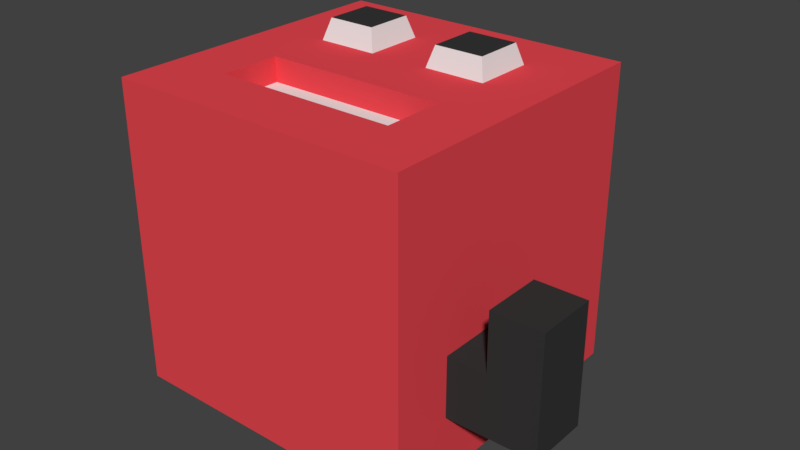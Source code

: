 # Source: Avatar.blend  (saved by Blender 2.79.0; exported with 4.5.12 LTS)
import bpy
from mathutils import Matrix  # noqa: F401  (used for matrix-valued properties, if any)

bpy.ops.wm.read_factory_settings(use_empty=True)
scene = bpy.context.scene
scene.name = 'Scene'

# ---- collections
col_collection_1 = bpy.data.collections.new('Collection 1'); scene.collection.children.link(col_collection_1)

# ---- materials (node trees are filled in below, after node groups)
mat_red = bpy.data.materials.new('Red')
mat_red.alpha_threshold = 0.0
mat_red.use_transparent_shadow = False
mat_red.diffuse_color = (0.8, 0.06232, 0.07908, 1.0)
mat_red.roughness = 0.5
mat_red.line_color = (0.0, 0.0, 0.0, 1.0)
mat_white = bpy.data.materials.new('White')
mat_white.alpha_threshold = 0.0
mat_white.use_transparent_shadow = False
mat_white.roughness = 0.5
mat_black = bpy.data.materials.new('Black')
mat_black.alpha_threshold = 0.0
mat_black.use_transparent_shadow = False
mat_black.diffuse_color = (0.03741, 0.03741, 0.03741, 1.0)
mat_black.roughness = 0.5

# ---- material node trees

# ---- world
world_world = bpy.data.worlds.new('World'); scene.world = world_world
world_world.color = (0.05088, 0.05088, 0.05088)
world_world.use_sun_shadow = False
world_world.sun_shadow_jitter_overblur = 0.0
world_world.cycles.sampling_method = 'MANUAL'

# ---- meshes
me_cube = bpy.data.meshes.new('Cube')
me_cube.from_pydata([(0.5033, 0.1541, 0.4307), (-0.4967, 0.1541, 0.4307), (-0.4967, 0.1541, -0.5693), (0.5033, 0.1541, -0.5693), (0.5033, 1.154, 0.4307), (-0.4967, 1.154, 0.4307), (-0.4967, 1.154, -0.5693), (0.5033, 1.154, -0.5693), (0.3033, 0.1541, 0.4307), (0.1033, 0.1541, 0.4307), (-0.09665, 0.1541, 0.4307), (-0.2967, 0.1541, 0.4307), (0.5033, 0.1541, 0.2307), (0.5033, 0.1541, 0.03074), (0.5033, 0.1541, -0.1693), (0.5033, 0.1541, -0.3693), (0.5033, 0.3541, 0.4307), (0.5033, 0.5541, 0.4307), (0.5033, 0.7541, 0.4307), (0.5033, 0.9541, 0.4307), (-0.4967, 0.1541, 0.2307), (-0.4967, 0.1541, 0.03074), (-0.4967, 0.1541, -0.1693), (-0.4967, 0.1541, -0.3693), (-0.4967, 0.3541, 0.4307), (-0.4967, 0.5541, 0.4307), (-0.4967, 0.7541, 0.4307), (-0.4967, 0.9541, 0.4307), (-0.2967, 0.1541, -0.5693), (-0.09666, 0.1541, -0.5693), (0.1033, 0.1541, -0.5693), (0.3033, 0.1541, -0.5693), (-0.4967, 0.3541, -0.5693), (-0.4967, 0.5541, -0.5693), (-0.4967, 0.7541, -0.5693), (-0.4967, 0.9541, -0.5693), (0.5033, 0.3541, -0.5693), (0.5033, 0.5541, -0.5693), (0.5033, 0.7541, -0.5693), (0.5033, 0.9541, -0.5693), (0.3033, 1.154, 0.4307), (0.1033, 1.154, 0.4307), (-0.09666, 1.154, 0.4307), (-0.2967, 1.154, 0.4307), (0.5033, 1.154, 0.2307), (0.5033, 1.154, 0.03074), (0.5033, 1.154, -0.1693), (0.5033, 1.154, -0.3693), (-0.4967, 1.154, 0.2307), (-0.4967, 1.154, 0.03074), (-0.4967, 1.154, -0.1693), (-0.4967, 1.154, -0.3693), (-0.2967, 1.154, -0.5693), (-0.09666, 1.154, -0.5693), (0.1033, 1.154, -0.5693), (0.3033, 1.154, -0.5693), (0.5033, 0.9541, 0.2307), (0.5033, 0.9541, 0.03074), (0.5033, 0.9541, -0.1693), (0.5033, 0.9541, -0.3693), (0.5033, 0.7541, 0.2307), (0.5033, 0.7541, 0.03074), (0.5033, 0.7541, -0.1693), (0.5033, 0.7541, -0.3693), (0.5033, 0.5541, 0.2307), (0.5033, 0.5541, 0.03074), (0.5033, 0.5541, -0.1693), (0.5033, 0.5541, -0.3693), (0.5033, 0.3541, 0.2307), (0.5033, 0.3541, 0.03074), (0.5033, 0.3541, -0.1693), (0.5033, 0.3541, -0.3693), (-0.2967, 0.3541, -0.5693), (-0.09666, 0.3541, -0.5693), (0.1033, 0.3541, -0.5693), (0.3033, 0.3541, -0.5693), (-0.2967, 0.5541, -0.5693), (-0.09666, 0.5541, -0.5693), (0.1033, 0.5541, -0.5693), (0.3033, 0.5541, -0.5693), (-0.2967, 0.7541, -0.5693), (-0.09666, 0.7541, -0.5693), (0.1033, 0.7541, -0.5693), (0.3033, 0.7541, -0.5693), (-0.2967, 0.9541, -0.5693), (-0.09666, 0.9541, -0.5693), (0.1033, 0.9541, -0.5693), (0.3033, 0.9541, -0.5693), (-0.4967, 0.3541, 0.2307), (-0.4967, 0.3541, 0.03074), (-0.4967, 0.3541, -0.1693), (-0.4967, 0.3541, -0.3693), (-0.4967, 0.5541, 0.2307), (-0.4967, 0.5541, 0.03074), (-0.4967, 0.5541, -0.1693), (-0.4967, 0.5541, -0.3693), (-0.4967, 0.7541, 0.2307), (-0.4967, 0.7541, 0.03074), (-0.4967, 0.7541, -0.1693), (-0.4967, 0.7541, -0.3693), (-0.4967, 0.9541, 0.2307), (-0.4967, 0.9541, 0.03074), (-0.4967, 0.9541, -0.1693), (-0.4967, 0.9541, -0.3693), (0.3033, 0.3541, 0.4307), (0.1033, 0.3541, 0.4307), (-0.09666, 0.3541, 0.4307), (-0.2967, 0.3541, 0.4307), (0.3033, 0.5541, 0.4307), (0.1033, 0.5541, 0.4307), (-0.09666, 0.5541, 0.4307), (-0.2967, 0.5541, 0.4307), (0.3033, 0.7541, 0.4307), (0.1033, 0.7541, 0.4307), (-0.09666, 0.7541, 0.4307), (-0.2967, 0.7541, 0.4307), (0.3033, 0.9541, 0.4307), (0.1033, 0.9541, 0.4307), (-0.09666, 0.9541, 0.4307), (-0.2967, 0.9541, 0.4307), (0.3033, 1.154, 0.2307), (0.1033, 1.154, 0.2307), (-0.09666, 1.154, 0.2307), (-0.2967, 1.154, 0.2307), (0.3033, 1.154, 0.03074), (0.1033, 1.154, 0.03074), (-0.09666, 1.154, 0.03074), (-0.2967, 1.154, 0.03074), (0.3033, 1.154, -0.1693), (0.1033, 1.154, -0.1693), (-0.09666, 1.154, -0.1693), (-0.2967, 1.154, -0.1693), (0.3033, 1.154, -0.3693), (0.1033, 1.154, -0.3693), (-0.09666, 1.154, -0.3693), (-0.2967, 1.154, -0.3693), (0.3033, 0.1541, 0.2307), (0.3033, 0.1541, 0.03074), (0.3033, 0.1541, -0.1693), (0.3033, 0.1541, -0.3693), (0.1033, 0.1541, 0.2307), (0.1033, 0.1541, 0.03074), (0.1033, 0.1541, -0.1693), (0.1033, 0.1541, -0.3693), (-0.09665, 0.1541, 0.2307), (-0.09666, 0.1541, 0.03074), (-0.09666, 0.1541, -0.1693), (-0.09666, 0.1541, -0.3693), (-0.2967, 0.1541, 0.2307), (-0.2967, 0.1541, 0.03074), (-0.2967, 0.1541, -0.1693), (-0.2967, 0.1541, -0.3693), (-0.1171, 0.7746, 0.5006), (-0.2762, 0.7746, 0.5006), (-0.1171, 0.9337, 0.5006), (-0.2762, 0.9337, 0.5006), (0.2845, 0.773, 0.498), (0.1222, 0.773, 0.498), (0.2845, 0.9353, 0.498), (0.1222, 0.9353, 0.498), (0.3033, 0.3541, 0.3513), (0.1033, 0.3541, 0.3513), (-0.09666, 0.3541, 0.3513), (-0.2967, 0.3541, 0.3513), (0.3033, 0.5541, 0.3513), (0.1033, 0.5541, 0.3513), (-0.09666, 0.5541, 0.3513), (-0.2967, 0.5541, 0.3513), (-0.6124, 0.7541, 0.03074), (-0.6124, 0.7541, -0.1693), (-0.6124, 0.9541, 0.03074), (-0.6124, 0.9541, -0.1693), (0.6309, 0.5541, -0.1693), (0.6309, 0.5541, -0.3693), (0.6309, 0.3541, -0.1693), (0.6309, 0.3541, -0.3693), (0.7971, 0.5541, -0.1693), (0.7971, 0.5541, -0.3693), (0.7971, 0.3541, -0.1693), (0.7971, 0.3541, -0.3693), (0.6309, 0.5541, 0.0224), (0.6309, 0.3541, 0.0224), (0.7971, 0.5541, 0.0224), (0.7971, 0.3541, 0.0224)], [], [(151, 23, 2, 28), (135, 52, 6, 51), (119, 43, 5, 27), (103, 51, 6, 35), (87, 55, 7, 39), (71, 15, 3, 36), (47, 59, 39, 7), (59, 63, 38, 39), (63, 67, 37, 38), (67, 71, 36, 37), (4, 19, 56, 44), (44, 56, 57, 45), (45, 57, 58, 46), (46, 58, 59, 47), (19, 18, 60, 56), (56, 60, 61, 57), (57, 61, 62, 58), (58, 62, 63, 59), (18, 17, 64, 60), (60, 64, 65, 61), (61, 65, 66, 62), (62, 66, 67, 63), (17, 16, 68, 64), (64, 68, 69, 65), (65, 69, 70, 66), (67, 66, 172, 173), (16, 0, 12, 68), (68, 12, 13, 69), (69, 13, 14, 70), (70, 14, 15, 71), (31, 75, 36, 3), (75, 79, 37, 36), (79, 83, 38, 37), (83, 87, 39, 38), (2, 32, 72, 28), (28, 72, 73, 29), (29, 73, 74, 30), (30, 74, 75, 31), (32, 33, 76, 72), (72, 76, 77, 73), (73, 77, 78, 74), (74, 78, 79, 75), (33, 34, 80, 76), (76, 80, 81, 77), (77, 81, 82, 78), (78, 82, 83, 79), (34, 35, 84, 80), (80, 84, 85, 81), (81, 85, 86, 82), (82, 86, 87, 83), (35, 6, 52, 84), (84, 52, 53, 85), (85, 53, 54, 86), (86, 54, 55, 87), (23, 91, 32, 2), (91, 95, 33, 32), (95, 99, 34, 33), (99, 103, 35, 34), (1, 24, 88, 20), (20, 88, 89, 21), (21, 89, 90, 22), (22, 90, 91, 23), (24, 25, 92, 88), (88, 92, 93, 89), (89, 93, 94, 90), (90, 94, 95, 91), (25, 26, 96, 92), (92, 96, 97, 93), (93, 97, 98, 94), (94, 98, 99, 95), (26, 27, 100, 96), (96, 100, 101, 97), (98, 97, 168, 169), (98, 102, 103, 99), (27, 5, 48, 100), (100, 48, 49, 101), (101, 49, 50, 102), (102, 50, 51, 103), (11, 107, 24, 1), (107, 111, 25, 24), (111, 115, 26, 25), (115, 119, 27, 26), (0, 16, 104, 8), (8, 104, 105, 9), (9, 105, 106, 10), (10, 106, 107, 11), (16, 17, 108, 104), (104, 108, 164, 160), (107, 106, 162, 163), (109, 110, 166, 165), (17, 18, 112, 108), (108, 112, 113, 109), (109, 113, 114, 110), (110, 114, 115, 111), (18, 19, 116, 112), (113, 112, 156, 157), (113, 117, 118, 114), (114, 118, 154, 152), (19, 4, 40, 116), (116, 40, 41, 117), (117, 41, 42, 118), (118, 42, 43, 119), (43, 123, 48, 5), (123, 127, 49, 48), (127, 131, 50, 49), (131, 135, 51, 50), (4, 44, 120, 40), (40, 120, 121, 41), (41, 121, 122, 42), (42, 122, 123, 43), (44, 45, 124, 120), (120, 124, 125, 121), (121, 125, 126, 122), (122, 126, 127, 123), (45, 46, 128, 124), (124, 128, 129, 125), (125, 129, 130, 126), (126, 130, 131, 127), (46, 47, 132, 128), (128, 132, 133, 129), (129, 133, 134, 130), (130, 134, 135, 131), (47, 7, 55, 132), (132, 55, 54, 133), (133, 54, 53, 134), (134, 53, 52, 135), (15, 139, 31, 3), (139, 143, 30, 31), (143, 147, 29, 30), (147, 151, 28, 29), (0, 8, 136, 12), (12, 136, 137, 13), (13, 137, 138, 14), (14, 138, 139, 15), (8, 9, 140, 136), (136, 140, 141, 137), (137, 141, 142, 138), (138, 142, 143, 139), (9, 10, 144, 140), (140, 144, 145, 141), (141, 145, 146, 142), (142, 146, 147, 143), (10, 11, 148, 144), (144, 148, 149, 145), (145, 149, 150, 146), (146, 150, 151, 147), (11, 1, 20, 148), (148, 20, 21, 149), (149, 21, 22, 150), (150, 22, 23, 151), (152, 154, 155, 153), (118, 119, 155, 154), (119, 115, 153, 155), (115, 114, 152, 153), (156, 158, 159, 157), (112, 116, 158, 156), (116, 117, 159, 158), (117, 113, 157, 159), (160, 164, 165, 161), (161, 165, 166, 162), (162, 166, 167, 163), (105, 104, 160, 161), (110, 111, 167, 166), (108, 109, 165, 164), (111, 107, 163, 167), (106, 105, 161, 162), (168, 170, 171, 169), (97, 101, 170, 168), (101, 102, 171, 170), (102, 98, 169, 171), (172, 174, 181, 180), (66, 70, 174, 172), (70, 71, 175, 174), (71, 67, 173, 175), (176, 178, 179, 177), (173, 172, 176, 177), (175, 173, 177, 179), (174, 175, 179, 178), (180, 181, 183, 182), (176, 172, 180, 182), (174, 178, 183, 181), (178, 176, 182, 183)])
me_cube.polygons.foreach_set('material_index', [0, 0, 0, 0, 0, 0, 0, 0, 0, 0, 0, 0, 0, 0, 0, 0, 0, 0, 0, 0, 0, 0, 0, 0, 0, 2, 0, 0, 0, 0, 0, 0, 0, 0, 0, 0, 0, 0, 0, 0, 0, 0, 0, 0, 0, 0, 0, 0, 0, 0, 0, 0, 0, 0, 0, 0, 0, 0, 0, 0, 0, 0, 0, 0, 0, 0, 0, 0, 0, 0, 0, 0, 0, 0, 0, 0, 0, 0, 0, 0, 0, 0, 0, 0, 0, 0, 0, 0, 0, 0, 0, 0, 0, 0, 0, 1, 0, 1, 0, 0, 0, 0, 0, 0, 0, 0, 0, 0, 0, 0, 0, 0, 0, 0, 0, 0, 0, 0, 0, 0, 0, 0, 0, 0, 0, 0, 0, 0, 0, 0, 0, 0, 0, 0, 0, 0, 0, 0, 0, 0, 0, 0, 0, 0, 0, 0, 0, 0, 0, 0, 2, 1, 1, 1, 2, 1, 1, 1, 1, 1, 1, 0, 0, 0, 0, 0, 0, 0, 0, 0, 2, 2, 2, 2, 2, 2, 2, 2, 2, 2, 2, 2])
me_cube.materials.append(mat_red)
me_cube.materials.append(mat_white)
me_cube.materials.append(mat_black)
me_cube.use_remesh_preserve_volume = False
me_cube.use_remesh_preserve_attributes = False
me_cube.use_mirror_vertex_groups = False
me_cube.update()

# ---- objects
ob_cube = bpy.data.objects.new('Cube', me_cube)

# ---- transforms, parenting, visibility, modifiers, constraints
ob_cube.location = (0.0, 0.0, 0.0)
ob_cube.lock_rotations_4d = False
ob_cube.empty_display_type = 'ARROWS'
ob_cube.lineart.crease_threshold = 0.0

# ---- collection membership
col_collection_1.objects.link(ob_cube)

# ---- scene / render settings (as saved in the file)
scene.frame_start = 1; scene.frame_end = 250; scene.frame_set(1)
scene.render.engine = 'BLENDER_EEVEE_NEXT'
scene.render.resolution_percentage = 50
scene.render.dither_intensity = 0.0
scene.cycles.use_denoising = False
scene.cycles.samples = 128
scene.cycles.sampling_pattern = 'TABULATED_SOBOL'
scene.cycles.use_adaptive_sampling = False
scene.cycles.use_light_tree = False
scene.cycles.blur_glossy = 0.0
scene.cycles.sample_clamp_indirect = 0.0
scene.view_settings.view_transform = 'Standard'
bpy.context.view_layer.update()

# ---- added for rendering (the .blend has no active camera and no usable light): camera, sun
cam_auto = bpy.data.cameras.new('AutoCamera')
cam_auto.lens = 50.0
cam_auto.sensor_width = 36.0
cam_auto.clip_end = 1000.0
ob_auto_camera = bpy.data.objects.new('AutoCamera', cam_auto)
scene.collection.objects.link(ob_auto_camera)
ob_auto_camera.location = (1.97291, -1.60254, 1.47014)
ob_auto_camera.rotation_euler = (1.09748, -7.21219e-08, 0.694738)
scene.camera = ob_auto_camera
light_auto_sun = bpy.data.lights.new('AutoSun', 'SUN')
light_auto_sun.energy = 3.0
light_auto_sun.angle = 0.0523599
ob_auto_sun = bpy.data.objects.new('AutoSun', light_auto_sun)
scene.collection.objects.link(ob_auto_sun)
ob_auto_sun.rotation_euler = (0.872665, 0.174533, 0.523599)
bpy.context.view_layer.update()
